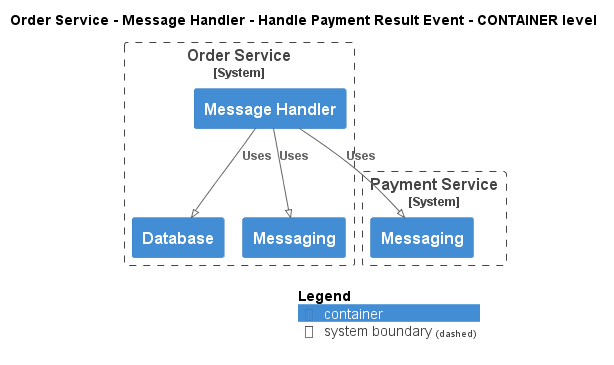

The diagram above was rendered by PlantUML. Its source (embedded in the PNG):
@startuml
!pragma layout smetana
!include ..\..\..\..\..\..\.c4s\C4_Container.puml

AddElementTag("state:new", $bgColor=green, $fontColor=#ffffff, $borderColor=green, $shadowing="False")
AddElementTag("state:changed", $bgColor=orange, $fontColor=#ffffff, $borderColor=orange, $shadowing="False")
AddElementTag("state:removed", $bgColor=red, $fontColor=#ffffff, $borderColor=red, $shadowing="False")

AddRelTag("state:new", $textColor=green, $lineColor=green)
AddRelTag("state:changed", $textColor=orange, $lineColor=orange)
AddRelTag("state:removed", $textColor=red, $lineColor=red)

SHOW_PERSON_PORTRAIT()
LAYOUT_TOP_DOWN()

skinparam linetype polyline

title Order Service - Message Handler - Handle Payment Result Event - CONTAINER level


System_Boundary(ECommercePlatform.SoftwareSystems.OrderService, "Order Service") {
    Container(ECommercePlatform.SoftwareSystems.OrderService.Containers.MessageHandler, "Message Handler", "", "")
    Container(ECommercePlatform.SoftwareSystems.OrderService.Containers.Database, "Database", "", "")
    Container(ECommercePlatform.SoftwareSystems.OrderService.Containers.Messaging, "Messaging", "", "")
}

System_Boundary(ECommercePlatform.SoftwareSystems.PaymentService, "Payment Service") {
    Container(ECommercePlatform.SoftwareSystems.PaymentService.Containers.Messaging, "Messaging", "", "")
}

Rel(ECommercePlatform.SoftwareSystems.OrderService.Containers.MessageHandler, ECommercePlatform.SoftwareSystems.PaymentService.Containers.Messaging, "Uses")
Rel(ECommercePlatform.SoftwareSystems.OrderService.Containers.MessageHandler, ECommercePlatform.SoftwareSystems.OrderService.Containers.Database, "Uses")
Rel(ECommercePlatform.SoftwareSystems.OrderService.Containers.MessageHandler, ECommercePlatform.SoftwareSystems.OrderService.Containers.Messaging, "Uses")


SHOW_LEGEND()
@enduml